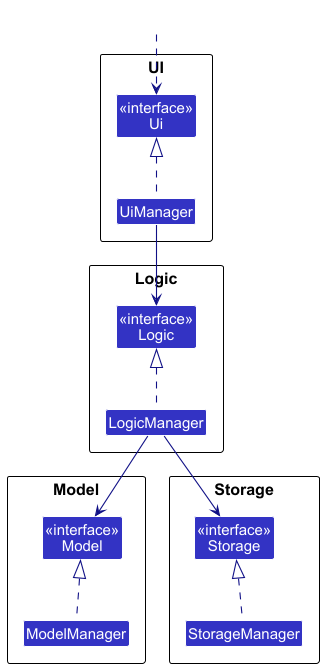

The diagram above was rendered by PlantUML. Its source (embedded in the PNG):
@startuml
!include style.puml
skinparam arrowThickness 1.1
skinparam arrowColor LOGIC_COLOR_T4
skinparam classBackgroundColor LOGIC_COLOR

package UI as UiPackage {
Class "<<interface>>\nUi" as Ui
Class UiManager
}

package Logic as LogicPackage {
Class "<<interface>>\nLogic" as Logic
Class LogicManager
}

package Model as ModelPackage {
Class "<<interface>>\nModel" as Model
Class ModelManager
}

package Storage as StoragePackage {
Class "<<interface>>\nStorage" as Storage
Class StorageManager
}

Class HiddenOutside #FFFFFF
HiddenOutside ..> Ui

UiManager .up.|> Ui
LogicManager .up.|> Logic
ModelManager .up.|> Model
StorageManager .up.|> Storage

UiManager --> Logic
LogicManager --> Model
LogicManager --> Storage
@enduml